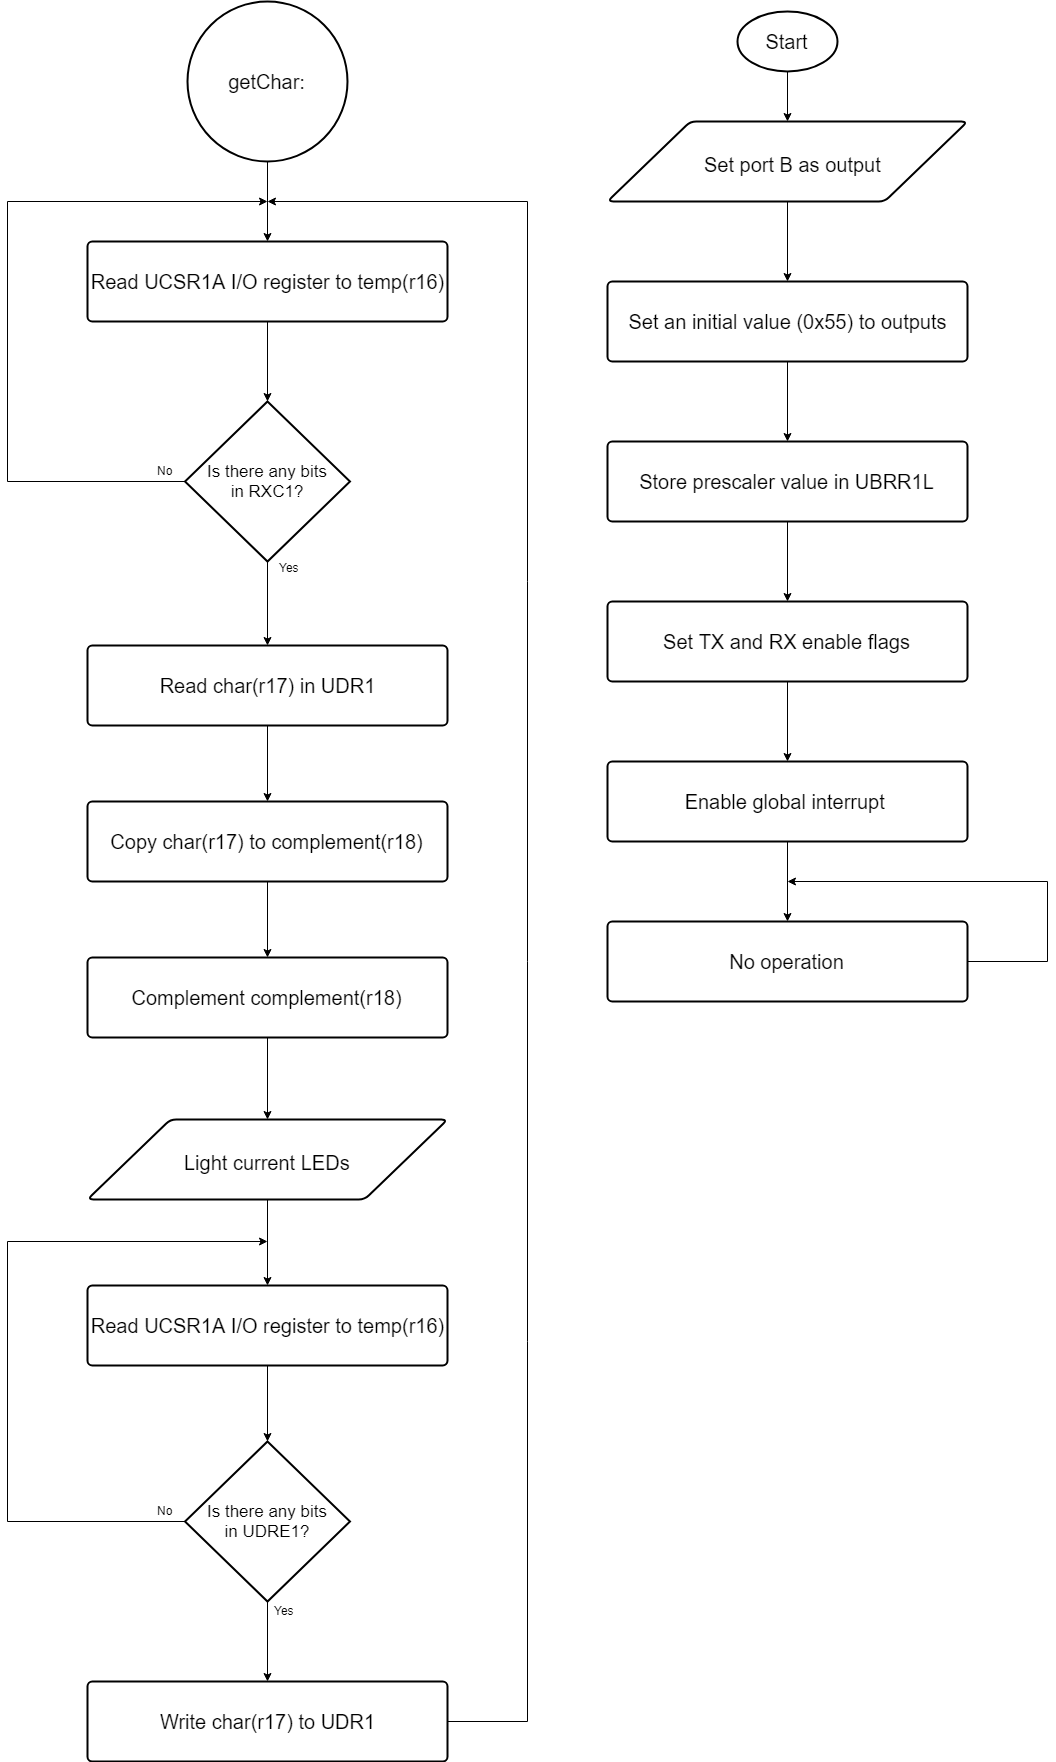

The diagram above was exported from draw.io. Its source (the exported page's mxGraphModel, read from the mxfile embedded in the PNG):
<mxGraphModel dx="2276" dy="1864" grid="1" gridSize="10" guides="1" tooltips="1" connect="1" arrows="1" fold="1" page="1" pageScale="1" pageWidth="850" pageHeight="1100" background="#ffffff" math="0" shadow="0">
  <root>
    <mxCell id="0" />
    <mxCell id="1" parent="0" />
    <mxCell id="3" style="edgeStyle=orthogonalEdgeStyle;rounded=0;html=1;entryX=0.5;entryY=0;jettySize=auto;orthogonalLoop=1;" edge="1" source="4" target="6" parent="1">
      <mxGeometry relative="1" as="geometry" />
    </mxCell>
    <mxCell id="4" value="&lt;font style=&quot;font-size: 20px&quot;&gt;Start&lt;/font&gt;" style="strokeWidth=2;html=1;shape=mxgraph.flowchart.start_1;whiteSpace=wrap;" vertex="1" parent="1">
      <mxGeometry x="370" y="10" width="100" height="60" as="geometry" />
    </mxCell>
    <mxCell id="5" style="edgeStyle=orthogonalEdgeStyle;rounded=0;html=1;entryX=0.5;entryY=0;entryPerimeter=0;jettySize=auto;orthogonalLoop=1;" edge="1" source="6" target="9" parent="1">
      <mxGeometry relative="1" as="geometry" />
    </mxCell>
    <mxCell id="6" value="" style="verticalLabelPosition=bottom;verticalAlign=top;html=1;strokeWidth=2;shape=parallelogram;perimeter=parallelogramPerimeter;whiteSpace=wrap;rounded=1;arcSize=12;size=0.23;" vertex="1" parent="1">
      <mxGeometry x="240" y="120" width="360" height="80" as="geometry" />
    </mxCell>
    <mxCell id="7" value="&lt;font style=&quot;font-size: 20px&quot;&gt;Set port B as output&lt;/font&gt;" style="text;html=1;" vertex="1" parent="1">
      <mxGeometry x="335" y="145" width="180" height="30" as="geometry" />
    </mxCell>
    <mxCell id="8" style="edgeStyle=orthogonalEdgeStyle;rounded=0;html=1;entryX=0.5;entryY=0;entryPerimeter=0;jettySize=auto;orthogonalLoop=1;" edge="1" source="9" target="11" parent="1">
      <mxGeometry relative="1" as="geometry" />
    </mxCell>
    <mxCell id="9" value="&lt;font style=&quot;font-size: 20px&quot;&gt;Set an initial value (0x55) to outputs&lt;/font&gt;" style="strokeWidth=2;html=1;shape=mxgraph.flowchart.process;whiteSpace=wrap;" vertex="1" parent="1">
      <mxGeometry x="240" y="280" width="360" height="80" as="geometry" />
    </mxCell>
    <mxCell id="10" style="edgeStyle=orthogonalEdgeStyle;rounded=0;html=1;entryX=0.5;entryY=0;entryPerimeter=0;jettySize=auto;orthogonalLoop=1;" edge="1" source="11" target="12" parent="1">
      <mxGeometry relative="1" as="geometry" />
    </mxCell>
    <mxCell id="11" value="&lt;font style=&quot;font-size: 20px&quot;&gt;Store prescaler value in UBRR1L&lt;/font&gt;" style="strokeWidth=2;html=1;shape=mxgraph.flowchart.process;whiteSpace=wrap;" vertex="1" parent="1">
      <mxGeometry x="240" y="440" width="360" height="80" as="geometry" />
    </mxCell>
    <mxCell id="45" style="edgeStyle=orthogonalEdgeStyle;rounded=0;html=1;entryX=0.5;entryY=0;entryPerimeter=0;jettySize=auto;orthogonalLoop=1;" edge="1" parent="1" source="12" target="13">
      <mxGeometry relative="1" as="geometry" />
    </mxCell>
    <mxCell id="12" value="&lt;font style=&quot;font-size: 20px&quot;&gt;Set TX and RX enable flags&lt;/font&gt;" style="strokeWidth=2;html=1;shape=mxgraph.flowchart.process;whiteSpace=wrap;" vertex="1" parent="1">
      <mxGeometry x="240" y="600" width="360" height="80" as="geometry" />
    </mxCell>
    <mxCell id="47" style="edgeStyle=orthogonalEdgeStyle;rounded=0;html=1;entryX=0.5;entryY=0;entryPerimeter=0;jettySize=auto;orthogonalLoop=1;" edge="1" parent="1" source="13" target="46">
      <mxGeometry relative="1" as="geometry" />
    </mxCell>
    <mxCell id="13" value="&lt;font style=&quot;font-size: 20px&quot;&gt;Enable global interrupt&amp;nbsp;&lt;/font&gt;" style="strokeWidth=2;html=1;shape=mxgraph.flowchart.process;whiteSpace=wrap;" vertex="1" parent="1">
      <mxGeometry x="240" y="760" width="360" height="80" as="geometry" />
    </mxCell>
    <mxCell id="14" style="edgeStyle=orthogonalEdgeStyle;rounded=0;html=1;entryX=0.5;entryY=0;entryPerimeter=0;jettySize=auto;orthogonalLoop=1;" edge="1" source="15" target="18" parent="1">
      <mxGeometry relative="1" as="geometry" />
    </mxCell>
    <mxCell id="15" value="&lt;font style=&quot;font-size: 20px&quot;&gt;Read UCSR1A I/O register to temp(r16)&lt;/font&gt;" style="strokeWidth=2;html=1;shape=mxgraph.flowchart.process;whiteSpace=wrap;" vertex="1" parent="1">
      <mxGeometry x="-280" y="240" width="360" height="80" as="geometry" />
    </mxCell>
    <mxCell id="16" style="edgeStyle=orthogonalEdgeStyle;rounded=0;html=1;entryX=0.5;entryY=0;entryPerimeter=0;jettySize=auto;orthogonalLoop=1;" edge="1" source="18" target="19" parent="1">
      <mxGeometry relative="1" as="geometry" />
    </mxCell>
    <mxCell id="17" style="edgeStyle=orthogonalEdgeStyle;rounded=0;html=1;jettySize=auto;orthogonalLoop=1;" edge="1" source="18" parent="1">
      <mxGeometry relative="1" as="geometry">
        <mxPoint x="-100" y="200" as="targetPoint" />
        <Array as="points">
          <mxPoint x="-360" y="480" />
          <mxPoint x="-360" y="200" />
        </Array>
      </mxGeometry>
    </mxCell>
    <mxCell id="18" value="&lt;font style=&quot;font-size: 17px&quot;&gt;Is there any bits in&amp;nbsp;RXC1?&lt;/font&gt;" style="strokeWidth=2;html=1;shape=mxgraph.flowchart.decision;whiteSpace=wrap;" vertex="1" parent="1">
      <mxGeometry x="-182.5" y="400" width="165" height="160" as="geometry" />
    </mxCell>
    <mxCell id="27" style="edgeStyle=orthogonalEdgeStyle;rounded=0;html=1;entryX=0.5;entryY=0;entryPerimeter=0;jettySize=auto;orthogonalLoop=1;" edge="1" parent="1" source="19" target="26">
      <mxGeometry relative="1" as="geometry" />
    </mxCell>
    <mxCell id="19" value="&lt;font style=&quot;font-size: 20px&quot;&gt;Read char(r17) in UDR1&lt;/font&gt;" style="strokeWidth=2;html=1;shape=mxgraph.flowchart.process;whiteSpace=wrap;" vertex="1" parent="1">
      <mxGeometry x="-280" y="644" width="360" height="80" as="geometry" />
    </mxCell>
    <mxCell id="20" value="No" style="text;html=1;resizable=0;points=[];autosize=1;align=left;verticalAlign=top;spacingTop=-4;" vertex="1" parent="1">
      <mxGeometry x="-212.5" y="460" width="30" height="20" as="geometry" />
    </mxCell>
    <mxCell id="21" value="Yes" style="text;html=1;resizable=0;points=[];autosize=1;align=left;verticalAlign=top;spacingTop=-4;" vertex="1" parent="1">
      <mxGeometry x="-90" y="557" width="40" height="20" as="geometry" />
    </mxCell>
    <mxCell id="23" style="edgeStyle=orthogonalEdgeStyle;rounded=0;html=1;entryX=0.5;entryY=0;entryPerimeter=0;jettySize=auto;orthogonalLoop=1;" edge="1" parent="1" source="22" target="15">
      <mxGeometry relative="1" as="geometry" />
    </mxCell>
    <mxCell id="22" value="&lt;span&gt;&lt;font style=&quot;font-size: 20px&quot;&gt;getChar:&lt;/font&gt;&lt;/span&gt;&lt;br&gt;" style="strokeWidth=2;html=1;shape=mxgraph.flowchart.start_2;whiteSpace=wrap;" vertex="1" parent="1">
      <mxGeometry x="-180" width="160" height="160" as="geometry" />
    </mxCell>
    <mxCell id="32" style="edgeStyle=orthogonalEdgeStyle;rounded=0;html=1;entryX=0.5;entryY=0;entryPerimeter=0;jettySize=auto;orthogonalLoop=1;" edge="1" parent="1" source="26" target="29">
      <mxGeometry relative="1" as="geometry" />
    </mxCell>
    <mxCell id="26" value="&lt;font style=&quot;font-size: 20px&quot;&gt;Copy char(r17) to complement(r18)&lt;/font&gt;" style="strokeWidth=2;html=1;shape=mxgraph.flowchart.process;whiteSpace=wrap;" vertex="1" parent="1">
      <mxGeometry x="-280" y="800" width="360" height="80" as="geometry" />
    </mxCell>
    <mxCell id="28" style="edgeStyle=orthogonalEdgeStyle;rounded=0;html=1;entryX=0.5;entryY=0;jettySize=auto;orthogonalLoop=1;" edge="1" source="29" target="30" parent="1">
      <mxGeometry relative="1" as="geometry" />
    </mxCell>
    <mxCell id="29" value="&lt;font style=&quot;font-size: 20px&quot;&gt;Complement&amp;nbsp;&lt;span&gt;complement(r18)&lt;/span&gt;&lt;/font&gt;&lt;br&gt;" style="strokeWidth=2;html=1;shape=mxgraph.flowchart.process;whiteSpace=wrap;" vertex="1" parent="1">
      <mxGeometry x="-280" y="956" width="360" height="80" as="geometry" />
    </mxCell>
    <mxCell id="41" style="edgeStyle=orthogonalEdgeStyle;rounded=0;html=1;entryX=0.5;entryY=0;entryPerimeter=0;jettySize=auto;orthogonalLoop=1;" edge="1" parent="1" source="30" target="34">
      <mxGeometry relative="1" as="geometry" />
    </mxCell>
    <mxCell id="30" value="" style="verticalLabelPosition=bottom;verticalAlign=top;html=1;strokeWidth=2;shape=parallelogram;perimeter=parallelogramPerimeter;whiteSpace=wrap;rounded=1;arcSize=12;size=0.23;" vertex="1" parent="1">
      <mxGeometry x="-280" y="1118" width="360" height="80" as="geometry" />
    </mxCell>
    <mxCell id="31" value="&lt;font style=&quot;font-size: 20px&quot;&gt;Light current LEDs&lt;/font&gt;" style="text;html=1;" vertex="1" parent="1">
      <mxGeometry x="-185" y="1143" width="170" height="30" as="geometry" />
    </mxCell>
    <mxCell id="33" style="edgeStyle=orthogonalEdgeStyle;rounded=0;html=1;entryX=0.5;entryY=0;entryPerimeter=0;jettySize=auto;orthogonalLoop=1;" edge="1" source="34" target="37" parent="1">
      <mxGeometry relative="1" as="geometry" />
    </mxCell>
    <mxCell id="34" value="&lt;font style=&quot;font-size: 20px&quot;&gt;Read UCSR1A I/O register to temp(r16)&lt;/font&gt;" style="strokeWidth=2;html=1;shape=mxgraph.flowchart.process;whiteSpace=wrap;" vertex="1" parent="1">
      <mxGeometry x="-280" y="1284" width="360" height="80" as="geometry" />
    </mxCell>
    <mxCell id="35" style="edgeStyle=orthogonalEdgeStyle;rounded=0;html=1;jettySize=auto;orthogonalLoop=1;" edge="1" source="37" parent="1">
      <mxGeometry relative="1" as="geometry">
        <mxPoint x="-100" y="1240" as="targetPoint" />
        <Array as="points">
          <mxPoint x="-360" y="1520" />
          <mxPoint x="-360" y="1240" />
        </Array>
      </mxGeometry>
    </mxCell>
    <mxCell id="36" style="edgeStyle=orthogonalEdgeStyle;rounded=0;html=1;entryX=0.5;entryY=0;entryPerimeter=0;jettySize=auto;orthogonalLoop=1;" edge="1" source="37" target="40" parent="1">
      <mxGeometry relative="1" as="geometry" />
    </mxCell>
    <mxCell id="37" value="&lt;font style=&quot;font-size: 17px&quot;&gt;Is there any bits in&amp;nbsp;UDRE1?&lt;/font&gt;" style="strokeWidth=2;html=1;shape=mxgraph.flowchart.decision;whiteSpace=wrap;" vertex="1" parent="1">
      <mxGeometry x="-182.5" y="1440" width="165" height="160" as="geometry" />
    </mxCell>
    <mxCell id="38" value="No" style="text;html=1;resizable=0;points=[];autosize=1;align=left;verticalAlign=top;spacingTop=-4;" vertex="1" parent="1">
      <mxGeometry x="-212.5" y="1500" width="30" height="20" as="geometry" />
    </mxCell>
    <mxCell id="39" value="Yes" style="text;html=1;resizable=0;points=[];autosize=1;align=left;verticalAlign=top;spacingTop=-4;" vertex="1" parent="1">
      <mxGeometry x="-95" y="1600" width="40" height="20" as="geometry" />
    </mxCell>
    <mxCell id="44" style="edgeStyle=orthogonalEdgeStyle;rounded=0;html=1;jettySize=auto;orthogonalLoop=1;" edge="1" parent="1" source="40">
      <mxGeometry relative="1" as="geometry">
        <mxPoint x="-100" y="200" as="targetPoint" />
        <Array as="points">
          <mxPoint x="160" y="1720" />
          <mxPoint x="160" y="200" />
        </Array>
      </mxGeometry>
    </mxCell>
    <mxCell id="40" value="&lt;font style=&quot;font-size: 20px&quot;&gt;Write char(r17) to UDR1&lt;/font&gt;" style="strokeWidth=2;html=1;shape=mxgraph.flowchart.process;whiteSpace=wrap;" vertex="1" parent="1">
      <mxGeometry x="-280" y="1680" width="360" height="80" as="geometry" />
    </mxCell>
    <mxCell id="48" style="edgeStyle=orthogonalEdgeStyle;rounded=0;html=1;jettySize=auto;orthogonalLoop=1;" edge="1" parent="1" source="46">
      <mxGeometry relative="1" as="geometry">
        <mxPoint x="420" y="880" as="targetPoint" />
        <Array as="points">
          <mxPoint x="680" y="960" />
          <mxPoint x="680" y="880" />
        </Array>
      </mxGeometry>
    </mxCell>
    <mxCell id="46" value="&lt;font style=&quot;font-size: 20px&quot;&gt;No operation&lt;/font&gt;" style="strokeWidth=2;html=1;shape=mxgraph.flowchart.process;whiteSpace=wrap;" vertex="1" parent="1">
      <mxGeometry x="240" y="920" width="360" height="80" as="geometry" />
    </mxCell>
  </root>
</mxGraphModel>